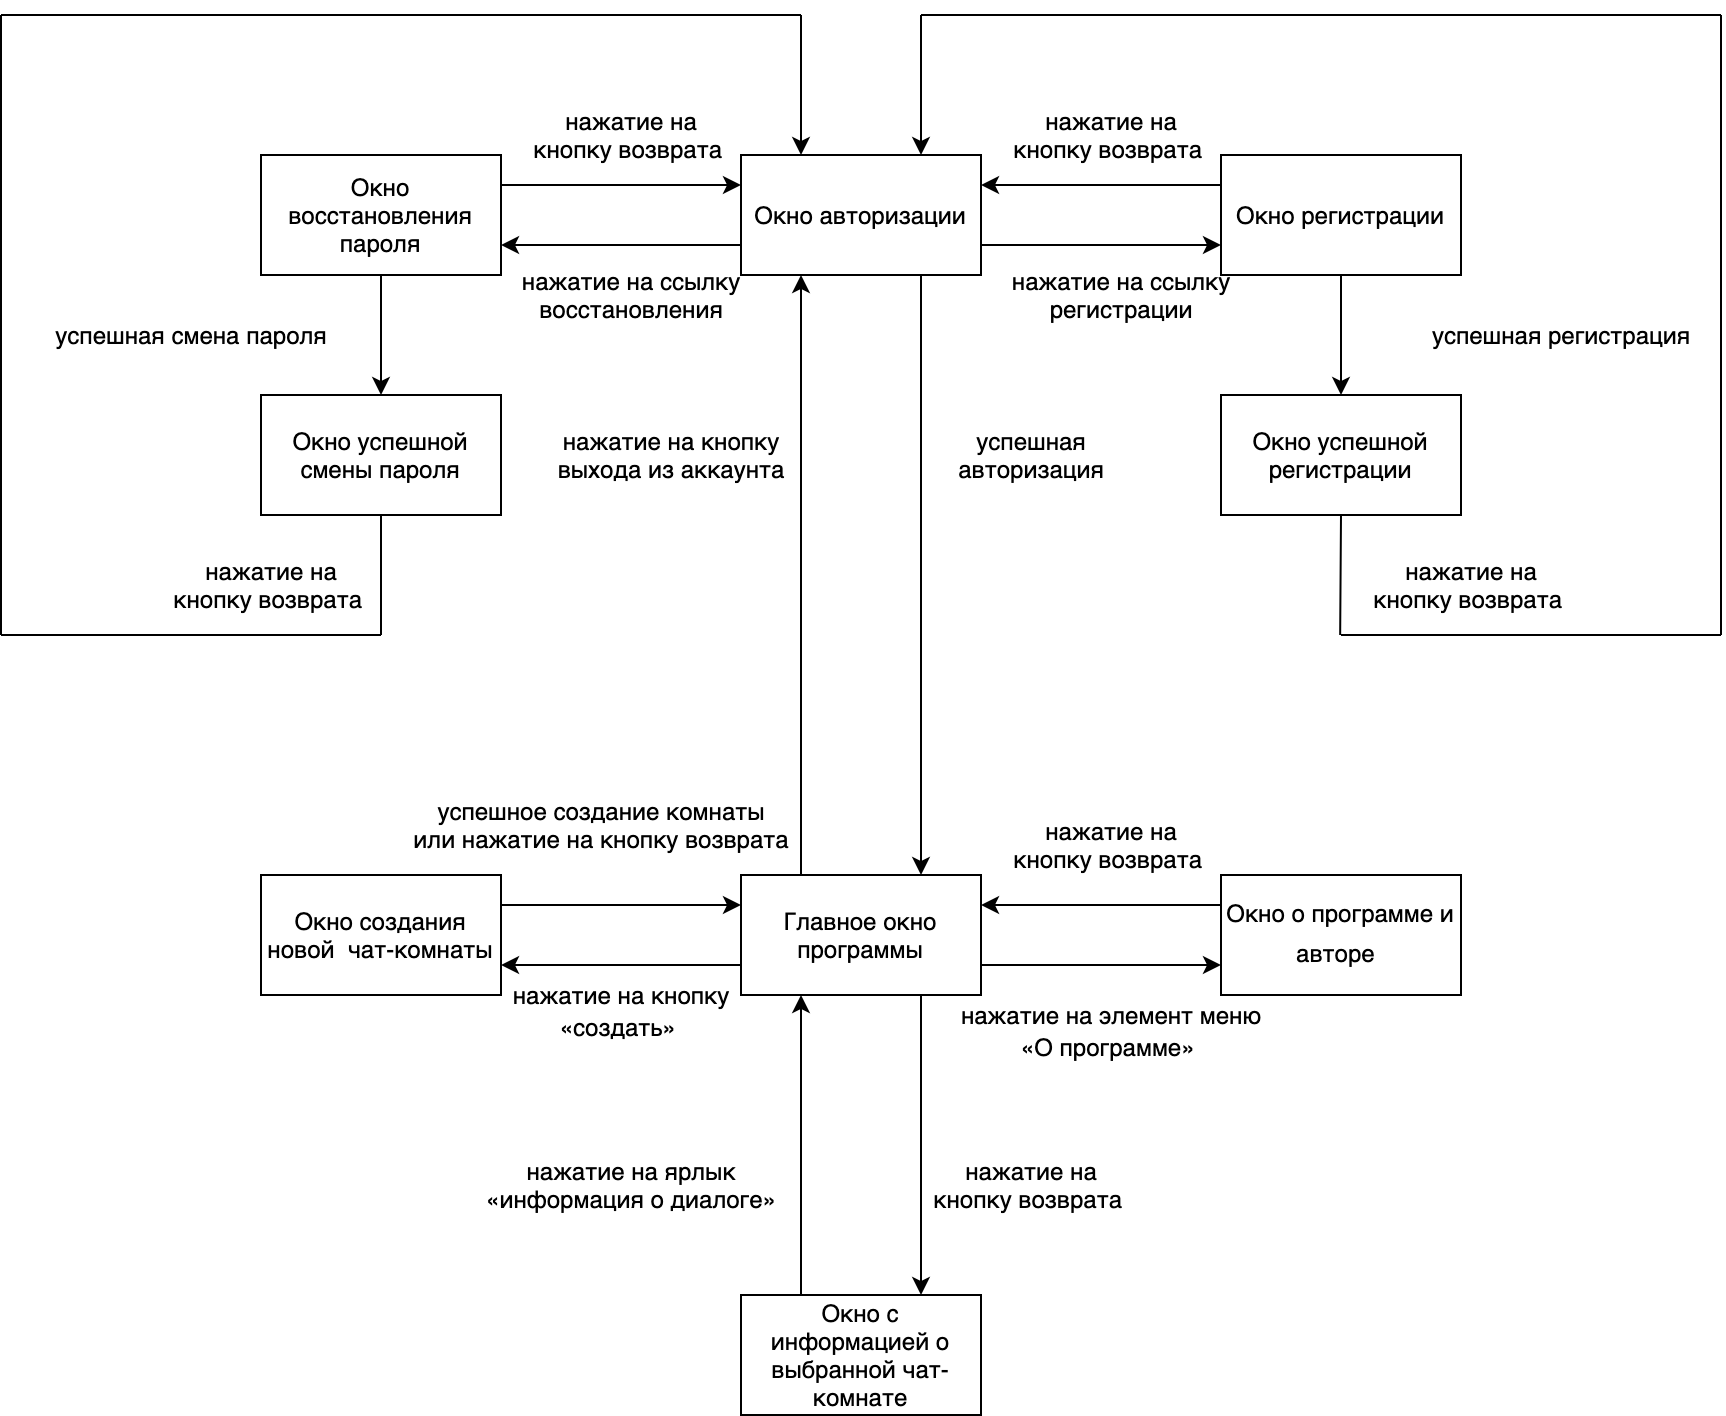

The diagram above was exported from draw.io. Its source (the exported page's mxGraphModel, read from the mxfile embedded in the PNG):
<mxGraphModel dx="2719" dy="1288" grid="1" gridSize="10" guides="1" tooltips="1" connect="1" arrows="1" fold="1" page="1" pageScale="1" pageWidth="827" pageHeight="1169" math="0" shadow="0">
  <root>
    <mxCell id="0" />
    <mxCell id="1" parent="0" />
    <mxCell id="g2ZjhuM78-eWYRn_PMP3-1" value="Окно авторизации" style="rounded=0;whiteSpace=wrap;html=1;" vertex="1" parent="1">
      <mxGeometry x="10" y="420" width="120" height="60" as="geometry" />
    </mxCell>
    <mxCell id="g2ZjhuM78-eWYRn_PMP3-2" value="Окно успешной регистрации" style="rounded=0;whiteSpace=wrap;html=1;" vertex="1" parent="1">
      <mxGeometry x="250" y="540" width="120" height="60" as="geometry" />
    </mxCell>
    <mxCell id="g2ZjhuM78-eWYRn_PMP3-3" value="Окно регистрации" style="rounded=0;whiteSpace=wrap;html=1;" vertex="1" parent="1">
      <mxGeometry x="250" y="420" width="120" height="60" as="geometry" />
    </mxCell>
    <mxCell id="g2ZjhuM78-eWYRn_PMP3-4" value="Окно успешной смены пароля" style="rounded=0;whiteSpace=wrap;html=1;" vertex="1" parent="1">
      <mxGeometry x="-230" y="540" width="120" height="60" as="geometry" />
    </mxCell>
    <mxCell id="g2ZjhuM78-eWYRn_PMP3-5" value="Окно восстановления пароля" style="rounded=0;whiteSpace=wrap;html=1;" vertex="1" parent="1">
      <mxGeometry x="-230" y="420" width="120" height="60" as="geometry" />
    </mxCell>
    <mxCell id="g2ZjhuM78-eWYRn_PMP3-6" value="Главное окно программы" style="rounded=0;whiteSpace=wrap;html=1;" vertex="1" parent="1">
      <mxGeometry x="10" y="780" width="120" height="60" as="geometry" />
    </mxCell>
    <mxCell id="g2ZjhuM78-eWYRn_PMP3-7" value="Окно о программе и авторе&lt;font face=&quot;times new roman, serif&quot;&gt;&lt;span style=&quot;font-size: 18.6667px&quot;&gt;&amp;nbsp;&lt;/span&gt;&lt;/font&gt;&lt;span style=&quot;font-size: medium&quot;&gt;&lt;/span&gt;" style="rounded=0;whiteSpace=wrap;html=1;" vertex="1" parent="1">
      <mxGeometry x="250" y="780" width="120" height="60" as="geometry" />
    </mxCell>
    <mxCell id="g2ZjhuM78-eWYRn_PMP3-8" value="Окно создания новой&amp;nbsp; чат-комнаты" style="rounded=0;whiteSpace=wrap;html=1;" vertex="1" parent="1">
      <mxGeometry x="-230" y="780" width="120" height="60" as="geometry" />
    </mxCell>
    <mxCell id="g2ZjhuM78-eWYRn_PMP3-9" value="Окно с информацией о выбранной чат-комнате" style="rounded=0;whiteSpace=wrap;html=1;" vertex="1" parent="1">
      <mxGeometry x="10" y="990" width="120" height="60" as="geometry" />
    </mxCell>
    <mxCell id="g2ZjhuM78-eWYRn_PMP3-12" value="" style="endArrow=classic;html=1;entryX=0;entryY=0.75;entryDx=0;entryDy=0;exitX=1;exitY=0.75;exitDx=0;exitDy=0;" edge="1" parent="1" source="g2ZjhuM78-eWYRn_PMP3-1" target="g2ZjhuM78-eWYRn_PMP3-3">
      <mxGeometry width="50" height="50" relative="1" as="geometry">
        <mxPoint x="144" y="460" as="sourcePoint" />
        <mxPoint x="294" y="470" as="targetPoint" />
      </mxGeometry>
    </mxCell>
    <mxCell id="g2ZjhuM78-eWYRn_PMP3-13" value="нажатие на ссылку&lt;br&gt;регистрации" style="text;html=1;align=center;verticalAlign=middle;resizable=0;points=[];autosize=1;" vertex="1" parent="1">
      <mxGeometry x="140" y="475" width="120" height="30" as="geometry" />
    </mxCell>
    <mxCell id="g2ZjhuM78-eWYRn_PMP3-15" value="" style="endArrow=classic;html=1;exitX=0;exitY=0.25;exitDx=0;exitDy=0;" edge="1" parent="1" source="g2ZjhuM78-eWYRn_PMP3-3">
      <mxGeometry width="50" height="50" relative="1" as="geometry">
        <mxPoint x="240" y="440" as="sourcePoint" />
        <mxPoint x="130" y="435" as="targetPoint" />
      </mxGeometry>
    </mxCell>
    <mxCell id="g2ZjhuM78-eWYRn_PMP3-19" value="" style="endArrow=classic;html=1;exitX=0;exitY=0.75;exitDx=0;exitDy=0;entryX=1;entryY=0.75;entryDx=0;entryDy=0;" edge="1" parent="1" source="g2ZjhuM78-eWYRn_PMP3-1" target="g2ZjhuM78-eWYRn_PMP3-5">
      <mxGeometry width="50" height="50" relative="1" as="geometry">
        <mxPoint y="470" as="sourcePoint" />
        <mxPoint x="-70" y="465" as="targetPoint" />
      </mxGeometry>
    </mxCell>
    <mxCell id="g2ZjhuM78-eWYRn_PMP3-20" value="нажатие на ссылку&lt;br&gt;восстановления" style="text;html=1;align=center;verticalAlign=middle;resizable=0;points=[];autosize=1;" vertex="1" parent="1">
      <mxGeometry x="-105" y="475" width="120" height="30" as="geometry" />
    </mxCell>
    <mxCell id="g2ZjhuM78-eWYRn_PMP3-21" value="" style="endArrow=classic;html=1;exitX=1;exitY=0.25;exitDx=0;exitDy=0;entryX=0;entryY=0.25;entryDx=0;entryDy=0;" edge="1" parent="1" source="g2ZjhuM78-eWYRn_PMP3-5" target="g2ZjhuM78-eWYRn_PMP3-1">
      <mxGeometry width="50" height="50" relative="1" as="geometry">
        <mxPoint x="-110" y="430" as="sourcePoint" />
        <mxPoint x="-20" y="435" as="targetPoint" />
      </mxGeometry>
    </mxCell>
    <mxCell id="g2ZjhuM78-eWYRn_PMP3-22" value="нажатие на&lt;br&gt;кнопку возврата&amp;nbsp;" style="text;html=1;align=center;verticalAlign=middle;resizable=0;points=[];autosize=1;" vertex="1" parent="1">
      <mxGeometry x="-100" y="395" width="110" height="30" as="geometry" />
    </mxCell>
    <mxCell id="g2ZjhuM78-eWYRn_PMP3-23" value="" style="endArrow=classic;html=1;exitX=0.5;exitY=1;exitDx=0;exitDy=0;entryX=0.5;entryY=0;entryDx=0;entryDy=0;" edge="1" parent="1" source="g2ZjhuM78-eWYRn_PMP3-5" target="g2ZjhuM78-eWYRn_PMP3-4">
      <mxGeometry width="50" height="50" relative="1" as="geometry">
        <mxPoint x="-170.5" y="490" as="sourcePoint" />
        <mxPoint x="-170" y="560" as="targetPoint" />
      </mxGeometry>
    </mxCell>
    <mxCell id="g2ZjhuM78-eWYRn_PMP3-25" value="успешная смена пароля" style="text;html=1;align=center;verticalAlign=middle;resizable=0;points=[];autosize=1;" vertex="1" parent="1">
      <mxGeometry x="-340" y="500" width="150" height="20" as="geometry" />
    </mxCell>
    <mxCell id="g2ZjhuM78-eWYRn_PMP3-26" value="" style="endArrow=classic;html=1;exitX=0.5;exitY=1;exitDx=0;exitDy=0;entryX=0.5;entryY=0;entryDx=0;entryDy=0;" edge="1" parent="1" source="g2ZjhuM78-eWYRn_PMP3-3" target="g2ZjhuM78-eWYRn_PMP3-2">
      <mxGeometry width="50" height="50" relative="1" as="geometry">
        <mxPoint x="310" y="500" as="sourcePoint" />
        <mxPoint x="310" y="520" as="targetPoint" />
      </mxGeometry>
    </mxCell>
    <mxCell id="g2ZjhuM78-eWYRn_PMP3-28" value="успешная регистрация" style="text;html=1;align=center;verticalAlign=middle;resizable=0;points=[];autosize=1;" vertex="1" parent="1">
      <mxGeometry x="350" y="500" width="140" height="20" as="geometry" />
    </mxCell>
    <mxCell id="g2ZjhuM78-eWYRn_PMP3-29" value="" style="endArrow=classic;html=1;entryX=0.75;entryY=0;entryDx=0;entryDy=0;exitX=0.75;exitY=1;exitDx=0;exitDy=0;" edge="1" parent="1" source="g2ZjhuM78-eWYRn_PMP3-1" target="g2ZjhuM78-eWYRn_PMP3-6">
      <mxGeometry width="50" height="50" relative="1" as="geometry">
        <mxPoint x="80" y="500" as="sourcePoint" />
        <mxPoint x="69.5" y="560" as="targetPoint" />
      </mxGeometry>
    </mxCell>
    <mxCell id="g2ZjhuM78-eWYRn_PMP3-30" value="успешная&lt;br&gt;авторизация" style="text;html=1;align=center;verticalAlign=middle;resizable=0;points=[];autosize=1;" vertex="1" parent="1">
      <mxGeometry x="110" y="555" width="90" height="30" as="geometry" />
    </mxCell>
    <mxCell id="g2ZjhuM78-eWYRn_PMP3-36" value="нажатие на кнопку&lt;br&gt;выхода из аккаунта" style="text;html=1;align=center;verticalAlign=middle;resizable=0;points=[];autosize=1;" vertex="1" parent="1">
      <mxGeometry x="-90" y="555" width="130" height="30" as="geometry" />
    </mxCell>
    <mxCell id="g2ZjhuM78-eWYRn_PMP3-37" value="" style="endArrow=classic;html=1;entryX=0.25;entryY=1;entryDx=0;entryDy=0;exitX=0.25;exitY=0;exitDx=0;exitDy=0;" edge="1" parent="1" source="g2ZjhuM78-eWYRn_PMP3-6" target="g2ZjhuM78-eWYRn_PMP3-1">
      <mxGeometry width="50" height="50" relative="1" as="geometry">
        <mxPoint x="20" y="630" as="sourcePoint" />
        <mxPoint x="70" y="580" as="targetPoint" />
      </mxGeometry>
    </mxCell>
    <mxCell id="g2ZjhuM78-eWYRn_PMP3-39" value="" style="endArrow=none;html=1;entryX=0.5;entryY=1;entryDx=0;entryDy=0;" edge="1" parent="1" target="g2ZjhuM78-eWYRn_PMP3-4">
      <mxGeometry width="50" height="50" relative="1" as="geometry">
        <mxPoint x="-170" y="660" as="sourcePoint" />
        <mxPoint x="-170" y="650" as="targetPoint" />
      </mxGeometry>
    </mxCell>
    <mxCell id="g2ZjhuM78-eWYRn_PMP3-40" value="" style="endArrow=none;html=1;" edge="1" parent="1">
      <mxGeometry width="50" height="50" relative="1" as="geometry">
        <mxPoint x="-360" y="660" as="sourcePoint" />
        <mxPoint x="-170" y="660" as="targetPoint" />
      </mxGeometry>
    </mxCell>
    <mxCell id="g2ZjhuM78-eWYRn_PMP3-41" value="" style="endArrow=none;html=1;" edge="1" parent="1">
      <mxGeometry width="50" height="50" relative="1" as="geometry">
        <mxPoint x="-360" y="659.9999999999999" as="sourcePoint" />
        <mxPoint x="-360" y="350" as="targetPoint" />
      </mxGeometry>
    </mxCell>
    <mxCell id="g2ZjhuM78-eWYRn_PMP3-42" value="" style="endArrow=none;html=1;" edge="1" parent="1">
      <mxGeometry width="50" height="50" relative="1" as="geometry">
        <mxPoint x="-360" y="349.9999999999999" as="sourcePoint" />
        <mxPoint x="40" y="350" as="targetPoint" />
      </mxGeometry>
    </mxCell>
    <mxCell id="g2ZjhuM78-eWYRn_PMP3-43" value="" style="endArrow=classic;html=1;entryX=0.5;entryY=0;entryDx=0;entryDy=0;" edge="1" parent="1">
      <mxGeometry width="50" height="50" relative="1" as="geometry">
        <mxPoint x="40" y="350" as="sourcePoint" />
        <mxPoint x="40" y="420" as="targetPoint" />
      </mxGeometry>
    </mxCell>
    <mxCell id="g2ZjhuM78-eWYRn_PMP3-44" value="" style="endArrow=classic;html=1;entryX=0.5;entryY=0;entryDx=0;entryDy=0;" edge="1" parent="1">
      <mxGeometry width="50" height="50" relative="1" as="geometry">
        <mxPoint x="100" y="350" as="sourcePoint" />
        <mxPoint x="100" y="420" as="targetPoint" />
      </mxGeometry>
    </mxCell>
    <mxCell id="g2ZjhuM78-eWYRn_PMP3-46" value="" style="endArrow=none;html=1;entryX=0.5;entryY=1;entryDx=0;entryDy=0;" edge="1" parent="1" target="g2ZjhuM78-eWYRn_PMP3-2">
      <mxGeometry width="50" height="50" relative="1" as="geometry">
        <mxPoint x="309.5799999999999" y="659.9999999999999" as="sourcePoint" />
        <mxPoint x="310" y="610" as="targetPoint" />
      </mxGeometry>
    </mxCell>
    <mxCell id="g2ZjhuM78-eWYRn_PMP3-47" value="" style="endArrow=none;html=1;" edge="1" parent="1">
      <mxGeometry width="50" height="50" relative="1" as="geometry">
        <mxPoint x="310" y="659.9999999999999" as="sourcePoint" />
        <mxPoint x="500" y="659.9999999999999" as="targetPoint" />
      </mxGeometry>
    </mxCell>
    <mxCell id="g2ZjhuM78-eWYRn_PMP3-48" value="" style="endArrow=none;html=1;" edge="1" parent="1">
      <mxGeometry width="50" height="50" relative="1" as="geometry">
        <mxPoint x="500" y="659.9999999999999" as="sourcePoint" />
        <mxPoint x="500" y="350" as="targetPoint" />
      </mxGeometry>
    </mxCell>
    <mxCell id="g2ZjhuM78-eWYRn_PMP3-50" value="" style="endArrow=none;html=1;" edge="1" parent="1">
      <mxGeometry width="50" height="50" relative="1" as="geometry">
        <mxPoint x="100" y="349.9999999999999" as="sourcePoint" />
        <mxPoint x="500" y="350" as="targetPoint" />
      </mxGeometry>
    </mxCell>
    <mxCell id="g2ZjhuM78-eWYRn_PMP3-52" value="" style="endArrow=classic;html=1;entryX=1;entryY=0.75;entryDx=0;entryDy=0;exitX=0;exitY=0.75;exitDx=0;exitDy=0;" edge="1" parent="1" source="g2ZjhuM78-eWYRn_PMP3-6" target="g2ZjhuM78-eWYRn_PMP3-8">
      <mxGeometry width="50" height="50" relative="1" as="geometry">
        <mxPoint x="-20" y="825" as="sourcePoint" />
        <mxPoint x="-90" y="825" as="targetPoint" />
      </mxGeometry>
    </mxCell>
    <mxCell id="g2ZjhuM78-eWYRn_PMP3-53" value="" style="endArrow=classic;html=1;entryX=0;entryY=0.25;entryDx=0;entryDy=0;exitX=1;exitY=0.25;exitDx=0;exitDy=0;" edge="1" parent="1" source="g2ZjhuM78-eWYRn_PMP3-8" target="g2ZjhuM78-eWYRn_PMP3-6">
      <mxGeometry width="50" height="50" relative="1" as="geometry">
        <mxPoint x="-90" y="795" as="sourcePoint" />
        <mxPoint x="-10" y="790" as="targetPoint" />
      </mxGeometry>
    </mxCell>
    <mxCell id="g2ZjhuM78-eWYRn_PMP3-54" value="&lt;font style=&quot;font-size: 12px&quot;&gt;нажатие на кнопку&lt;br&gt;&lt;span style=&quot;line-height: 19.9733px&quot;&gt;«&lt;/span&gt;&lt;span style=&quot;line-height: 19.9733px&quot;&gt;создать&lt;/span&gt;&lt;span style=&quot;line-height: 19.9733px&quot;&gt;»&lt;/span&gt;&amp;nbsp;&lt;/font&gt;" style="text;html=1;align=center;verticalAlign=middle;resizable=0;points=[];autosize=1;" vertex="1" parent="1">
      <mxGeometry x="-110" y="830" width="120" height="40" as="geometry" />
    </mxCell>
    <mxCell id="g2ZjhuM78-eWYRn_PMP3-60" value="успешное создание комнаты&lt;br&gt;или нажатие на кнопку возврата" style="text;html=1;align=center;verticalAlign=middle;resizable=0;points=[];autosize=1;" vertex="1" parent="1">
      <mxGeometry x="-160" y="740" width="200" height="30" as="geometry" />
    </mxCell>
    <mxCell id="g2ZjhuM78-eWYRn_PMP3-61" value="" style="endArrow=classic;html=1;entryX=0;entryY=0.75;entryDx=0;entryDy=0;exitX=1;exitY=0.75;exitDx=0;exitDy=0;" edge="1" parent="1" source="g2ZjhuM78-eWYRn_PMP3-6" target="g2ZjhuM78-eWYRn_PMP3-7">
      <mxGeometry width="50" height="50" relative="1" as="geometry">
        <mxPoint x="130" y="820" as="sourcePoint" />
        <mxPoint x="250" y="820" as="targetPoint" />
      </mxGeometry>
    </mxCell>
    <mxCell id="g2ZjhuM78-eWYRn_PMP3-62" value="" style="endArrow=classic;html=1;exitX=0;exitY=0.25;exitDx=0;exitDy=0;entryX=1;entryY=0.25;entryDx=0;entryDy=0;" edge="1" parent="1" source="g2ZjhuM78-eWYRn_PMP3-7" target="g2ZjhuM78-eWYRn_PMP3-6">
      <mxGeometry width="50" height="50" relative="1" as="geometry">
        <mxPoint x="250" y="790" as="sourcePoint" />
        <mxPoint x="130" y="790" as="targetPoint" />
      </mxGeometry>
    </mxCell>
    <mxCell id="g2ZjhuM78-eWYRn_PMP3-63" value="&lt;font style=&quot;font-size: 12px&quot;&gt;нажатие на элемент меню&lt;br&gt;&lt;span style=&quot;line-height: 19.9733px&quot;&gt;«&lt;/span&gt;&lt;span style=&quot;line-height: 19.9733px&quot;&gt;О программе&lt;/span&gt;&lt;span style=&quot;line-height: 19.9733px&quot;&gt;»&lt;/span&gt;&amp;nbsp;&lt;/font&gt;" style="text;html=1;align=center;verticalAlign=middle;resizable=0;points=[];autosize=1;" vertex="1" parent="1">
      <mxGeometry x="110" y="840" width="170" height="40" as="geometry" />
    </mxCell>
    <mxCell id="g2ZjhuM78-eWYRn_PMP3-68" value="нажатие на&lt;br&gt;кнопку возврата&amp;nbsp;" style="text;html=1;align=center;verticalAlign=middle;resizable=0;points=[];autosize=1;" vertex="1" parent="1">
      <mxGeometry x="140" y="395" width="110" height="30" as="geometry" />
    </mxCell>
    <mxCell id="g2ZjhuM78-eWYRn_PMP3-69" value="нажатие на&lt;br&gt;кнопку возврата&amp;nbsp;" style="text;html=1;align=center;verticalAlign=middle;resizable=0;points=[];autosize=1;" vertex="1" parent="1">
      <mxGeometry x="320" y="620" width="110" height="30" as="geometry" />
    </mxCell>
    <mxCell id="g2ZjhuM78-eWYRn_PMP3-70" value="нажатие на&lt;br&gt;кнопку возврата&amp;nbsp;" style="text;html=1;align=center;verticalAlign=middle;resizable=0;points=[];autosize=1;" vertex="1" parent="1">
      <mxGeometry x="-280" y="620" width="110" height="30" as="geometry" />
    </mxCell>
    <mxCell id="g2ZjhuM78-eWYRn_PMP3-71" value="нажатие на&lt;br&gt;кнопку возврата&amp;nbsp;" style="text;html=1;align=center;verticalAlign=middle;resizable=0;points=[];autosize=1;" vertex="1" parent="1">
      <mxGeometry x="140" y="750" width="110" height="30" as="geometry" />
    </mxCell>
    <mxCell id="g2ZjhuM78-eWYRn_PMP3-72" value="" style="endArrow=classic;html=1;entryX=0.25;entryY=1;entryDx=0;entryDy=0;exitX=0.25;exitY=0;exitDx=0;exitDy=0;" edge="1" parent="1" source="g2ZjhuM78-eWYRn_PMP3-9" target="g2ZjhuM78-eWYRn_PMP3-6">
      <mxGeometry width="50" height="50" relative="1" as="geometry">
        <mxPoint x="40" y="870" as="sourcePoint" />
        <mxPoint x="40" y="910" as="targetPoint" />
      </mxGeometry>
    </mxCell>
    <mxCell id="g2ZjhuM78-eWYRn_PMP3-73" value="" style="endArrow=classic;html=1;exitX=0.75;exitY=1;exitDx=0;exitDy=0;entryX=0.75;entryY=0;entryDx=0;entryDy=0;" edge="1" parent="1" source="g2ZjhuM78-eWYRn_PMP3-6" target="g2ZjhuM78-eWYRn_PMP3-9">
      <mxGeometry width="50" height="50" relative="1" as="geometry">
        <mxPoint x="100" y="890" as="sourcePoint" />
        <mxPoint x="100" y="880" as="targetPoint" />
      </mxGeometry>
    </mxCell>
    <mxCell id="g2ZjhuM78-eWYRn_PMP3-74" value="&lt;font style=&quot;font-size: 12px&quot;&gt;нажатие на ярлык&lt;br&gt;«информация о диалоге&lt;/font&gt;»" style="text;html=1;align=center;verticalAlign=middle;resizable=0;points=[];autosize=1;" vertex="1" parent="1">
      <mxGeometry x="-125" y="920" width="160" height="30" as="geometry" />
    </mxCell>
    <mxCell id="g2ZjhuM78-eWYRn_PMP3-75" value="нажатие на&lt;br&gt;кнопку возврата&amp;nbsp;" style="text;html=1;align=center;verticalAlign=middle;resizable=0;points=[];autosize=1;" vertex="1" parent="1">
      <mxGeometry x="100" y="920" width="110" height="30" as="geometry" />
    </mxCell>
  </root>
</mxGraphModel>